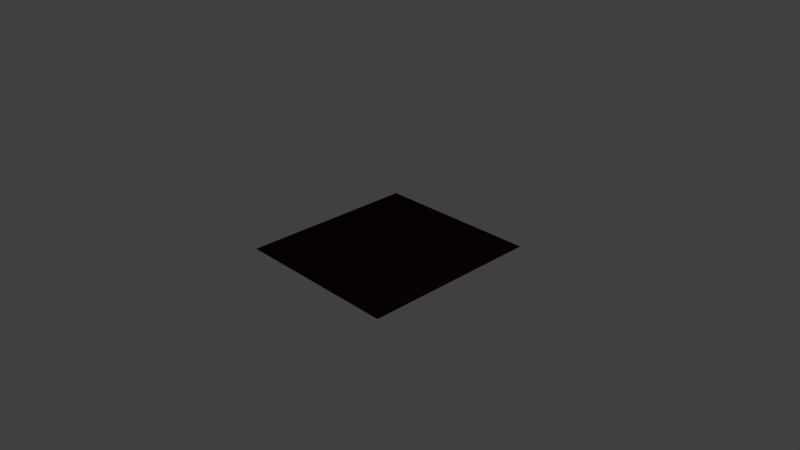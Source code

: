 # Source: Checkpoint.blend  (saved by Blender 2.63.0; exported with 4.5.12 LTS)
import bpy
from mathutils import Matrix  # noqa: F401  (used for matrix-valued properties, if any)

bpy.ops.wm.read_factory_settings(use_empty=True)
scene = bpy.context.scene
scene.name = 'Scene'

# ---- collections
col_collection_1 = bpy.data.collections.new('Collection 1'); scene.collection.children.link(col_collection_1)

# ---- materials (node trees are filled in below, after node groups)
mat_platformmatdark = bpy.data.materials.new('PlatformMatDark')
mat_platformmatdark.alpha_threshold = 0.0
mat_platformmatdark.use_transparent_shadow = False
mat_platformmatdark.diffuse_color = (0.02038, 0.003421, 0.002123, 1.0)
mat_platformmatdark.roughness = 0.5

# ---- material node trees

# ---- world
world_world = bpy.data.worlds.new('World'); scene.world = world_world
world_world.color = (0.05088, 0.05088, 0.05088)
world_world.use_sun_shadow = False
world_world.sun_shadow_jitter_overblur = 0.0
world_world.cycles.sampling_method = 'MANUAL'
world_world.cycles.sample_map_resolution = 256

# ---- cameras
cam_camera = bpy.data.cameras.new('Camera')
cam_camera.clip_end = 100.0
cam_camera.lens = 35.0
cam_camera.sensor_width = 32.0
cam_camera.sensor_height = 18.0
cam_camera.ortho_scale = 7.314
cam_camera.dof.focus_distance = 0.0
cam_camera.dof.aperture_fstop = 128.0

# ---- lights
light_lamp = bpy.data.lights.new('Lamp', 'POINT')
light_lamp.transmission_factor = 0.0
light_lamp.cutoff_distance = 30.0
light_lamp.energy = 100.0
light_lamp.shadow_buffer_clip_start = 1.001
light_lamp.shadow_soft_size = 1.0
light_lamp.shadow_maximum_resolution = 0.006
light_lamp.use_absolute_resolution = True
light_lamp.cycles.use_multiple_importance_sampling = False

# ---- meshes
me_plane = bpy.data.meshes.new('Plane')
me_plane.from_pydata([(-1.183, 1.502, 5.822e-07), (-1.183, -1.0, -9.004e-08), (1.183, -1.0, -4.474e-07), (1.183, 1.502, 2.248e-07)], [], [(0, 3, 2, 1)])
_uv = me_plane.uv_layers.new(name='UVMap')
_uv.uv.foreach_set('vector', [0.9339, 0.9273, 0.06238, 0.9273, 0.06238, 0.006153, 0.9339, 0.006153])
me_plane.materials.append(mat_platformmatdark)
me_plane.use_remesh_preserve_volume = False
me_plane.use_remesh_preserve_attributes = False
me_plane.use_mirror_vertex_groups = False
me_plane.update()

# ---- objects
ob_platformobj = bpy.data.objects.new('PlatformObj', me_plane)
ob_lamp = bpy.data.objects.new('Lamp', light_lamp)
ob_camera = bpy.data.objects.new('Camera', cam_camera)

# ---- transforms, parenting, visibility, modifiers, constraints
ob_platformobj.location = (0.0, 0.0, 0.0)
ob_platformobj.rotation_euler = (-2.687e-07, 3.142, -1.175e-14)
ob_platformobj.lineart.crease_threshold = 0.0
ob_lamp.location = (4.076, 1.005, 5.904)
ob_lamp.rotation_euler = (0.6503, 0.05522, 1.866)
ob_lamp.lock_rotations_4d = False
ob_lamp.empty_display_type = 'ARROWS'
ob_lamp.color = (0.0, 0.0, 0.0, 0.0)
ob_lamp.lineart.crease_threshold = 0.0
ob_camera.location = (7.481, -6.508, 5.344)
ob_camera.rotation_euler = (1.109, 0.01082, 0.8149)
ob_camera.lock_rotations_4d = False
ob_camera.empty_display_type = 'ARROWS'
ob_camera.color = (0.0, 0.0, 0.0, 0.0)
ob_camera.display_type = 'WIRE'
ob_camera.lineart.crease_threshold = 0.0

# ---- collection membership
col_collection_1.objects.link(ob_platformobj)
col_collection_1.objects.link(ob_lamp)
col_collection_1.objects.link(ob_camera)

# ---- scene / render settings (as saved in the file)
scene.camera = ob_camera
scene.frame_start = 1; scene.frame_end = 250; scene.frame_set(1)
scene.render.engine = 'BLENDER_EEVEE_NEXT'
scene.render.image_settings.color_mode = 'RGB'
scene.render.image_settings.compression = 90
scene.render.resolution_percentage = 50
scene.render.dither_intensity = 0.0
scene.render.bake_margin = 2
scene.render.bake_bias = 0.0
scene.cycles.use_denoising = False
scene.cycles.samples = 10
scene.cycles.sampling_pattern = 'TABULATED_SOBOL'
scene.cycles.light_sampling_threshold = 0.0
scene.cycles.use_adaptive_sampling = False
scene.cycles.use_light_tree = False
scene.cycles.blur_glossy = 0.0
scene.cycles.volume_bounces = 1
scene.cycles.pixel_filter_type = 'GAUSSIAN'
scene.cycles.sample_clamp_indirect = 0.0
scene.view_settings.view_transform = 'Standard'
bpy.context.view_layer.update()
